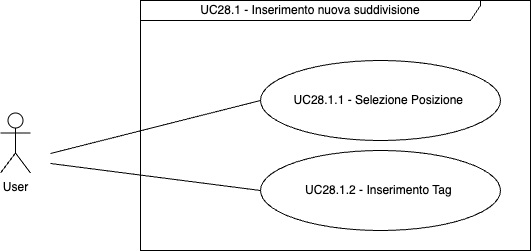

The diagram above was exported from draw.io. Its source (the exported page's mxGraphModel, read from the mxfile embedded in the PNG):
<mxGraphModel dx="1804" dy="495" grid="1" gridSize="10" guides="1" tooltips="1" connect="1" arrows="1" fold="1" page="1" pageScale="1" pageWidth="850" pageHeight="1100" math="0" shadow="0">
  <root>
    <mxCell id="0" />
    <mxCell id="1" parent="0" />
    <mxCell id="Vfn1a5rjFAYMvp8cJ8va-1" value="UC28.1 - Inserimento nuova suddivisione" style="shape=umlFrame;whiteSpace=wrap;html=1;pointerEvents=0;width=340;height=20;" parent="1" vertex="1">
      <mxGeometry x="10" y="10" width="390" height="250" as="geometry" />
    </mxCell>
    <mxCell id="Vfn1a5rjFAYMvp8cJ8va-4" value="User" style="shape=umlActor;verticalLabelPosition=bottom;verticalAlign=top;html=1;" parent="1" vertex="1">
      <mxGeometry x="-130" y="122.5" width="30" height="60" as="geometry" />
    </mxCell>
    <mxCell id="q_O_pZJbMcC8uE-_tDZb-20" value="UC28.1.1 - Selezione Posizione&amp;nbsp;" style="ellipse;whiteSpace=wrap;html=1;" vertex="1" parent="1">
      <mxGeometry x="130" y="70" width="240" height="80" as="geometry" />
    </mxCell>
    <mxCell id="q_O_pZJbMcC8uE-_tDZb-21" value="" style="endArrow=none;html=1;rounded=0;exitX=0;exitY=0.5;exitDx=0;exitDy=0;" edge="1" parent="1" source="q_O_pZJbMcC8uE-_tDZb-20">
      <mxGeometry width="50" height="50" relative="1" as="geometry">
        <mxPoint x="-120" y="270" as="sourcePoint" />
        <mxPoint x="-80" y="163" as="targetPoint" />
      </mxGeometry>
    </mxCell>
    <mxCell id="q_O_pZJbMcC8uE-_tDZb-22" value="" style="endArrow=none;html=1;rounded=0;exitX=0;exitY=0.5;exitDx=0;exitDy=0;" edge="1" parent="1" source="q_O_pZJbMcC8uE-_tDZb-23">
      <mxGeometry width="50" height="50" relative="1" as="geometry">
        <mxPoint x="140" y="120" as="sourcePoint" />
        <mxPoint x="-80" y="173" as="targetPoint" />
      </mxGeometry>
    </mxCell>
    <mxCell id="q_O_pZJbMcC8uE-_tDZb-23" value="UC28.1.2 - Inserimento Tag&amp;nbsp;" style="ellipse;whiteSpace=wrap;html=1;" vertex="1" parent="1">
      <mxGeometry x="130" y="160" width="240" height="80" as="geometry" />
    </mxCell>
  </root>
</mxGraphModel>